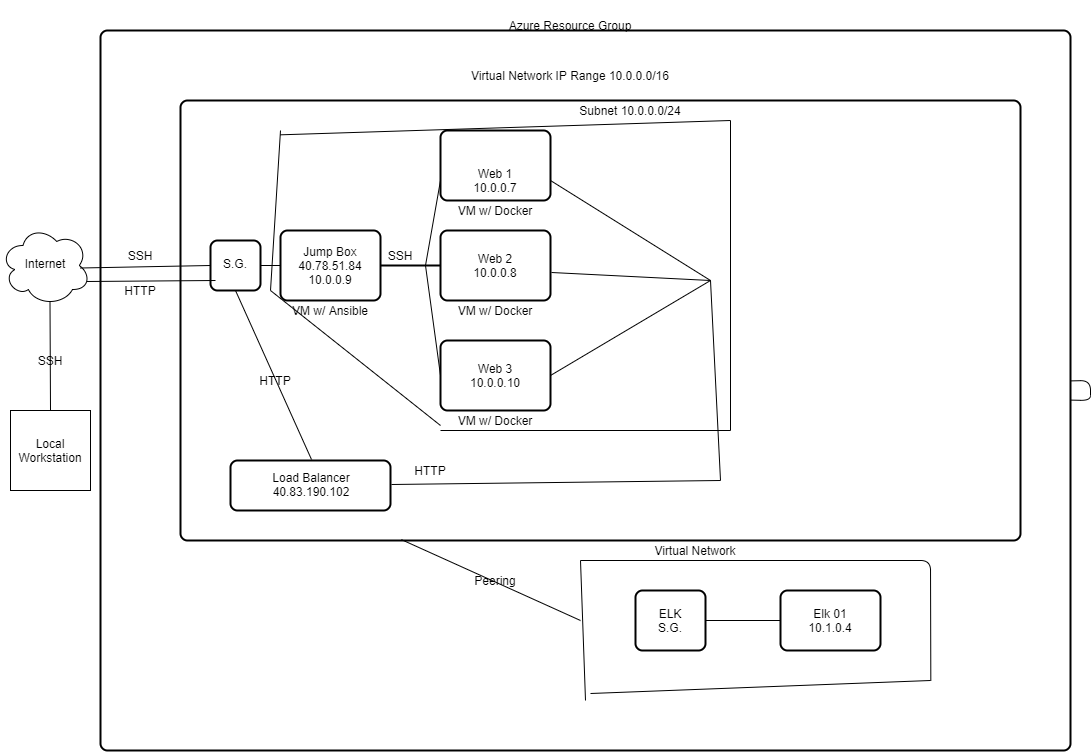

The diagram above was exported from draw.io. Its source (the exported page's mxGraphModel, read from the mxfile embedded in the PNG):
<mxGraphModel dx="1422" dy="800" grid="1" gridSize="10" guides="1" tooltips="1" connect="1" arrows="1" fold="1" page="1" pageScale="1" pageWidth="1100" pageHeight="850" math="0" shadow="0">
  <root>
    <mxCell id="0" />
    <mxCell id="1" parent="0" />
    <mxCell id="BpeFvD25IUEi7v5IFNoK-72" value="" style="rounded=1;whiteSpace=wrap;html=1;absoluteArcSize=1;arcSize=14;strokeWidth=2;" parent="1" vertex="1">
      <mxGeometry x="410" y="530" width="180" height="360" as="geometry" />
    </mxCell>
    <mxCell id="BpeFvD25IUEi7v5IFNoK-71" value="" style="whiteSpace=wrap;html=1;aspect=fixed;" parent="1" vertex="1">
      <mxGeometry x="430" y="550" width="320" height="320" as="geometry" />
    </mxCell>
    <mxCell id="BpeFvD25IUEi7v5IFNoK-24" value="" style="ellipse;shape=cloud;whiteSpace=wrap;html=1;" parent="1" vertex="1">
      <mxGeometry y="665" width="90" height="80" as="geometry" />
    </mxCell>
    <mxCell id="BpeFvD25IUEi7v5IFNoK-1" value="" style="rounded=1;whiteSpace=wrap;html=1;absoluteArcSize=1;arcSize=14;strokeWidth=2;" parent="1" vertex="1">
      <mxGeometry x="100" y="470" width="970" height="720" as="geometry" />
    </mxCell>
    <mxCell id="BpeFvD25IUEi7v5IFNoK-2" value="" style="rounded=1;whiteSpace=wrap;html=1;absoluteArcSize=1;arcSize=14;strokeWidth=2;" parent="1" vertex="1">
      <mxGeometry x="180" y="540" width="840" height="440" as="geometry" />
    </mxCell>
    <mxCell id="BpeFvD25IUEi7v5IFNoK-3" value="" style="rounded=1;whiteSpace=wrap;html=1;absoluteArcSize=1;arcSize=14;strokeWidth=2;" parent="1" vertex="1">
      <mxGeometry x="210" y="680" width="50" height="50" as="geometry" />
    </mxCell>
    <mxCell id="BpeFvD25IUEi7v5IFNoK-4" value="" style="rounded=1;whiteSpace=wrap;html=1;absoluteArcSize=1;arcSize=14;strokeWidth=2;" parent="1" vertex="1">
      <mxGeometry x="280" y="670" width="100" height="70" as="geometry" />
    </mxCell>
    <mxCell id="BpeFvD25IUEi7v5IFNoK-5" value="" style="rounded=1;whiteSpace=wrap;html=1;absoluteArcSize=1;arcSize=14;strokeWidth=2;" parent="1" vertex="1">
      <mxGeometry x="440" y="570" width="110" height="70" as="geometry" />
    </mxCell>
    <mxCell id="BpeFvD25IUEi7v5IFNoK-6" value="" style="rounded=1;whiteSpace=wrap;html=1;absoluteArcSize=1;arcSize=14;strokeWidth=2;" parent="1" vertex="1">
      <mxGeometry x="440" y="670" width="110" height="70" as="geometry" />
    </mxCell>
    <mxCell id="BpeFvD25IUEi7v5IFNoK-7" value="" style="rounded=1;whiteSpace=wrap;html=1;absoluteArcSize=1;arcSize=14;strokeWidth=2;" parent="1" vertex="1">
      <mxGeometry x="440" y="780" width="110" height="70" as="geometry" />
    </mxCell>
    <mxCell id="BpeFvD25IUEi7v5IFNoK-10" value="Azure Resource Group" style="text;html=1;strokeColor=none;fillColor=none;align=center;verticalAlign=middle;whiteSpace=wrap;rounded=0;" parent="1" vertex="1">
      <mxGeometry x="290" y="440" width="560" height="50" as="geometry" />
    </mxCell>
    <mxCell id="BpeFvD25IUEi7v5IFNoK-11" value="Virtual Network IP Range 10.0.0.0/16" style="text;html=1;strokeColor=none;fillColor=none;align=center;verticalAlign=middle;whiteSpace=wrap;rounded=0;" parent="1" vertex="1">
      <mxGeometry x="300" y="505" width="540" height="20" as="geometry" />
    </mxCell>
    <mxCell id="BpeFvD25IUEi7v5IFNoK-12" value="S.G." style="text;html=1;strokeColor=none;fillColor=none;align=center;verticalAlign=middle;whiteSpace=wrap;rounded=0;" parent="1" vertex="1">
      <mxGeometry x="215" y="685" width="40" height="35" as="geometry" />
    </mxCell>
    <mxCell id="BpeFvD25IUEi7v5IFNoK-13" value="Jump Box 40.78.51.84&lt;br&gt;10.0.0.9" style="text;html=1;strokeColor=none;fillColor=none;align=center;verticalAlign=middle;whiteSpace=wrap;rounded=0;" parent="1" vertex="1">
      <mxGeometry x="280" y="670" width="100" height="70" as="geometry" />
    </mxCell>
    <mxCell id="BpeFvD25IUEi7v5IFNoK-14" value="SSH" style="text;html=1;strokeColor=none;fillColor=none;align=center;verticalAlign=middle;whiteSpace=wrap;rounded=0;" parent="1" vertex="1">
      <mxGeometry x="10" y="770" width="80" height="60" as="geometry" />
    </mxCell>
    <mxCell id="BpeFvD25IUEi7v5IFNoK-15" value="Web 1&lt;br&gt;10.0.0.7" style="text;html=1;strokeColor=none;fillColor=none;align=center;verticalAlign=middle;whiteSpace=wrap;rounded=0;" parent="1" vertex="1">
      <mxGeometry x="440" y="600" width="110" height="40" as="geometry" />
    </mxCell>
    <mxCell id="BpeFvD25IUEi7v5IFNoK-16" value="Web 2&lt;br&gt;10.0.0.8" style="text;html=1;strokeColor=none;fillColor=none;align=center;verticalAlign=middle;whiteSpace=wrap;rounded=0;" parent="1" vertex="1">
      <mxGeometry x="440" y="670" width="110" height="70" as="geometry" />
    </mxCell>
    <mxCell id="BpeFvD25IUEi7v5IFNoK-17" value="Web 3&lt;br&gt;10.0.0.10" style="text;html=1;strokeColor=none;fillColor=none;align=center;verticalAlign=middle;whiteSpace=wrap;rounded=0;" parent="1" vertex="1">
      <mxGeometry x="440" y="780" width="110" height="70" as="geometry" />
    </mxCell>
    <mxCell id="BpeFvD25IUEi7v5IFNoK-18" value="VM w/ Docker" style="text;html=1;strokeColor=none;fillColor=none;align=center;verticalAlign=middle;whiteSpace=wrap;rounded=0;" parent="1" vertex="1">
      <mxGeometry x="440" y="640" width="110" height="20" as="geometry" />
    </mxCell>
    <mxCell id="BpeFvD25IUEi7v5IFNoK-19" value="VM w/ Docker" style="text;html=1;strokeColor=none;fillColor=none;align=center;verticalAlign=middle;whiteSpace=wrap;rounded=0;" parent="1" vertex="1">
      <mxGeometry x="440" y="740" width="110" height="20" as="geometry" />
    </mxCell>
    <mxCell id="BpeFvD25IUEi7v5IFNoK-20" value="VM w/ Docker" style="text;html=1;strokeColor=none;fillColor=none;align=center;verticalAlign=middle;whiteSpace=wrap;rounded=0;" parent="1" vertex="1">
      <mxGeometry x="440" y="850" width="110" height="20" as="geometry" />
    </mxCell>
    <mxCell id="BpeFvD25IUEi7v5IFNoK-21" value="VM w/ Ansible" style="text;html=1;strokeColor=none;fillColor=none;align=center;verticalAlign=middle;whiteSpace=wrap;rounded=0;" parent="1" vertex="1">
      <mxGeometry x="280" y="740" width="100" height="20" as="geometry" />
    </mxCell>
    <mxCell id="BpeFvD25IUEi7v5IFNoK-22" value="Local&lt;br&gt;Workstation" style="whiteSpace=wrap;html=1;aspect=fixed;" parent="1" vertex="1">
      <mxGeometry x="10" y="850" width="80" height="80" as="geometry" />
    </mxCell>
    <mxCell id="BpeFvD25IUEi7v5IFNoK-23" value="Internet" style="text;html=1;strokeColor=none;fillColor=none;align=center;verticalAlign=middle;whiteSpace=wrap;rounded=0;" parent="1" vertex="1">
      <mxGeometry x="10" y="692.5" width="70" height="20" as="geometry" />
    </mxCell>
    <mxCell id="BpeFvD25IUEi7v5IFNoK-25" value="" style="rounded=1;whiteSpace=wrap;html=1;absoluteArcSize=1;arcSize=14;strokeWidth=2;" parent="1" vertex="1">
      <mxGeometry x="230" y="900" width="160" height="50" as="geometry" />
    </mxCell>
    <mxCell id="BpeFvD25IUEi7v5IFNoK-26" value="Load Balancer&lt;br&gt;40.83.190.102" style="text;html=1;strokeColor=none;fillColor=none;align=center;verticalAlign=middle;whiteSpace=wrap;rounded=0;" parent="1" vertex="1">
      <mxGeometry x="231" y="899" width="160" height="50" as="geometry" />
    </mxCell>
    <mxCell id="BpeFvD25IUEi7v5IFNoK-31" style="edgeStyle=orthogonalEdgeStyle;rounded=0;orthogonalLoop=1;jettySize=auto;html=1;exitX=0.5;exitY=0;exitDx=0;exitDy=0;entryX=0.5;entryY=0;entryDx=0;entryDy=0;" parent="1" edge="1">
      <mxGeometry relative="1" as="geometry">
        <mxPoint x="495" y="899" as="sourcePoint" />
        <mxPoint x="495" y="899" as="targetPoint" />
      </mxGeometry>
    </mxCell>
    <mxCell id="BpeFvD25IUEi7v5IFNoK-41" value="" style="line;strokeWidth=2;html=1;" parent="1" vertex="1">
      <mxGeometry x="380" y="700" width="60" height="10" as="geometry" />
    </mxCell>
    <mxCell id="BpeFvD25IUEi7v5IFNoK-46" value="" style="endArrow=none;html=1;exitX=0.75;exitY=0.5;exitDx=0;exitDy=0;exitPerimeter=0;entryX=0;entryY=0.5;entryDx=0;entryDy=0;" parent="1" source="BpeFvD25IUEi7v5IFNoK-41" target="BpeFvD25IUEi7v5IFNoK-15" edge="1">
      <mxGeometry width="50" height="50" relative="1" as="geometry">
        <mxPoint x="400" y="690" as="sourcePoint" />
        <mxPoint x="450" y="640" as="targetPoint" />
      </mxGeometry>
    </mxCell>
    <mxCell id="BpeFvD25IUEi7v5IFNoK-47" value="" style="endArrow=none;html=1;exitX=0.75;exitY=0.5;exitDx=0;exitDy=0;entryX=0;entryY=0.5;entryDx=0;entryDy=0;exitPerimeter=0;" parent="1" source="BpeFvD25IUEi7v5IFNoK-41" target="BpeFvD25IUEi7v5IFNoK-17" edge="1">
      <mxGeometry width="50" height="50" relative="1" as="geometry">
        <mxPoint x="400" y="690" as="sourcePoint" />
        <mxPoint x="450" y="640" as="targetPoint" />
      </mxGeometry>
    </mxCell>
    <mxCell id="BpeFvD25IUEi7v5IFNoK-48" value="" style="endArrow=none;html=1;exitX=1;exitY=0.5;exitDx=0;exitDy=0;entryX=0;entryY=0.5;entryDx=0;entryDy=0;" parent="1" source="BpeFvD25IUEi7v5IFNoK-3" target="BpeFvD25IUEi7v5IFNoK-13" edge="1">
      <mxGeometry width="50" height="50" relative="1" as="geometry">
        <mxPoint x="400" y="690" as="sourcePoint" />
        <mxPoint x="450" y="640" as="targetPoint" />
      </mxGeometry>
    </mxCell>
    <mxCell id="BpeFvD25IUEi7v5IFNoK-50" value="" style="endArrow=none;html=1;exitX=0.5;exitY=0;exitDx=0;exitDy=0;entryX=0.55;entryY=0.95;entryDx=0;entryDy=0;entryPerimeter=0;" parent="1" source="BpeFvD25IUEi7v5IFNoK-22" target="BpeFvD25IUEi7v5IFNoK-24" edge="1">
      <mxGeometry width="50" height="50" relative="1" as="geometry">
        <mxPoint x="400" y="690" as="sourcePoint" />
        <mxPoint x="450" y="640" as="targetPoint" />
      </mxGeometry>
    </mxCell>
    <mxCell id="BpeFvD25IUEi7v5IFNoK-51" value="" style="endArrow=none;html=1;exitX=1;exitY=0.75;exitDx=0;exitDy=0;entryX=0;entryY=0.5;entryDx=0;entryDy=0;" parent="1" source="BpeFvD25IUEi7v5IFNoK-23" target="BpeFvD25IUEi7v5IFNoK-3" edge="1">
      <mxGeometry width="50" height="50" relative="1" as="geometry">
        <mxPoint x="400" y="690" as="sourcePoint" />
        <mxPoint x="450" y="640" as="targetPoint" />
      </mxGeometry>
    </mxCell>
    <mxCell id="BpeFvD25IUEi7v5IFNoK-56" value="" style="endArrow=none;html=1;exitX=1;exitY=0.5;exitDx=0;exitDy=0;" parent="1" source="BpeFvD25IUEi7v5IFNoK-15" edge="1">
      <mxGeometry width="50" height="50" relative="1" as="geometry">
        <mxPoint x="400" y="690" as="sourcePoint" />
        <mxPoint x="710" y="720" as="targetPoint" />
      </mxGeometry>
    </mxCell>
    <mxCell id="BpeFvD25IUEi7v5IFNoK-57" value="" style="endArrow=none;html=1;exitX=1;exitY=0.5;exitDx=0;exitDy=0;" parent="1" source="BpeFvD25IUEi7v5IFNoK-17" edge="1">
      <mxGeometry width="50" height="50" relative="1" as="geometry">
        <mxPoint x="400" y="690" as="sourcePoint" />
        <mxPoint x="710" y="720" as="targetPoint" />
      </mxGeometry>
    </mxCell>
    <mxCell id="BpeFvD25IUEi7v5IFNoK-58" value="" style="endArrow=none;html=1;" parent="1" edge="1">
      <mxGeometry width="50" height="50" relative="1" as="geometry">
        <mxPoint x="720" y="920" as="sourcePoint" />
        <mxPoint x="710" y="720" as="targetPoint" />
      </mxGeometry>
    </mxCell>
    <mxCell id="BpeFvD25IUEi7v5IFNoK-59" value="" style="endArrow=none;html=1;entryX=1.009;entryY=0.6;entryDx=0;entryDy=0;entryPerimeter=0;" parent="1" target="BpeFvD25IUEi7v5IFNoK-16" edge="1">
      <mxGeometry width="50" height="50" relative="1" as="geometry">
        <mxPoint x="710" y="720" as="sourcePoint" />
        <mxPoint x="450" y="640" as="targetPoint" />
      </mxGeometry>
    </mxCell>
    <mxCell id="BpeFvD25IUEi7v5IFNoK-60" value="SSH" style="text;html=1;strokeColor=none;fillColor=none;align=center;verticalAlign=middle;whiteSpace=wrap;rounded=0;" parent="1" vertex="1">
      <mxGeometry x="120" y="685" width="40" height="20" as="geometry" />
    </mxCell>
    <mxCell id="BpeFvD25IUEi7v5IFNoK-61" value="" style="endArrow=none;html=1;exitX=0.96;exitY=0.7;exitDx=0;exitDy=0;exitPerimeter=0;entryX=0;entryY=1;entryDx=0;entryDy=0;" parent="1" source="BpeFvD25IUEi7v5IFNoK-24" target="BpeFvD25IUEi7v5IFNoK-12" edge="1">
      <mxGeometry width="50" height="50" relative="1" as="geometry">
        <mxPoint x="400" y="690" as="sourcePoint" />
        <mxPoint x="450" y="640" as="targetPoint" />
      </mxGeometry>
    </mxCell>
    <mxCell id="BpeFvD25IUEi7v5IFNoK-62" value="HTTP" style="text;html=1;strokeColor=none;fillColor=none;align=center;verticalAlign=middle;whiteSpace=wrap;rounded=0;" parent="1" vertex="1">
      <mxGeometry x="120" y="720" width="40" height="20" as="geometry" />
    </mxCell>
    <mxCell id="BpeFvD25IUEi7v5IFNoK-63" value="HTTP" style="text;html=1;strokeColor=none;fillColor=none;align=center;verticalAlign=middle;whiteSpace=wrap;rounded=0;" parent="1" vertex="1">
      <mxGeometry x="410" y="900" width="40" height="20" as="geometry" />
    </mxCell>
    <mxCell id="BpeFvD25IUEi7v5IFNoK-65" value="SSH" style="text;html=1;strokeColor=none;fillColor=none;align=center;verticalAlign=middle;whiteSpace=wrap;rounded=0;" parent="1" vertex="1">
      <mxGeometry x="380" y="685" width="40" height="20" as="geometry" />
    </mxCell>
    <mxCell id="BpeFvD25IUEi7v5IFNoK-66" value="" style="endArrow=none;html=1;exitX=0.5;exitY=0;exitDx=0;exitDy=0;entryX=0.5;entryY=1;entryDx=0;entryDy=0;" parent="1" source="BpeFvD25IUEi7v5IFNoK-26" target="BpeFvD25IUEi7v5IFNoK-3" edge="1">
      <mxGeometry width="50" height="50" relative="1" as="geometry">
        <mxPoint x="400" y="690" as="sourcePoint" />
        <mxPoint x="450" y="640" as="targetPoint" />
      </mxGeometry>
    </mxCell>
    <mxCell id="BpeFvD25IUEi7v5IFNoK-67" value="HTTP" style="text;html=1;strokeColor=none;fillColor=none;align=center;verticalAlign=middle;whiteSpace=wrap;rounded=0;" parent="1" vertex="1">
      <mxGeometry x="255" y="810" width="40" height="20" as="geometry" />
    </mxCell>
    <mxCell id="BpeFvD25IUEi7v5IFNoK-70" value="" style="endArrow=none;html=1;exitX=1;exitY=0.5;exitDx=0;exitDy=0;" parent="1" source="BpeFvD25IUEi7v5IFNoK-26" edge="1">
      <mxGeometry width="50" height="50" relative="1" as="geometry">
        <mxPoint x="400" y="690" as="sourcePoint" />
        <mxPoint x="720" y="920" as="targetPoint" />
      </mxGeometry>
    </mxCell>
    <mxCell id="BpeFvD25IUEi7v5IFNoK-73" value="Subnet 10.0.0.0/24" style="text;html=1;strokeColor=none;fillColor=none;align=center;verticalAlign=middle;whiteSpace=wrap;rounded=0;" parent="1" vertex="1">
      <mxGeometry x="550" y="540" width="160" height="20" as="geometry" />
    </mxCell>
    <mxCell id="Sovi2c6YeHxkpAizG8Ep-2" value="" style="endArrow=none;html=1;exitX=0.119;exitY=0.078;exitDx=0;exitDy=0;exitPerimeter=0;" parent="1" source="BpeFvD25IUEi7v5IFNoK-2" edge="1">
      <mxGeometry width="50" height="50" relative="1" as="geometry">
        <mxPoint x="520" y="710" as="sourcePoint" />
        <mxPoint x="730" y="560" as="targetPoint" />
      </mxGeometry>
    </mxCell>
    <mxCell id="Sovi2c6YeHxkpAizG8Ep-3" value="" style="endArrow=none;html=1;" parent="1" edge="1">
      <mxGeometry width="50" height="50" relative="1" as="geometry">
        <mxPoint x="280" y="570" as="sourcePoint" />
        <mxPoint x="270" y="730" as="targetPoint" />
      </mxGeometry>
    </mxCell>
    <mxCell id="Sovi2c6YeHxkpAizG8Ep-5" value="" style="endArrow=none;html=1;entryX=0;entryY=0.75;entryDx=0;entryDy=0;" parent="1" target="BpeFvD25IUEi7v5IFNoK-20" edge="1">
      <mxGeometry width="50" height="50" relative="1" as="geometry">
        <mxPoint x="270" y="730" as="sourcePoint" />
        <mxPoint x="570" y="660" as="targetPoint" />
      </mxGeometry>
    </mxCell>
    <mxCell id="Sovi2c6YeHxkpAizG8Ep-7" value="" style="rounded=1;whiteSpace=wrap;html=1;absoluteArcSize=1;arcSize=14;strokeWidth=2;" parent="1" vertex="1">
      <mxGeometry x="780" y="1030" width="100" height="60" as="geometry" />
    </mxCell>
    <mxCell id="Sovi2c6YeHxkpAizG8Ep-8" value="Elk 01&lt;br&gt;10.1.0.4" style="text;html=1;strokeColor=none;fillColor=none;align=center;verticalAlign=middle;whiteSpace=wrap;rounded=0;" parent="1" vertex="1">
      <mxGeometry x="780" y="1030" width="100" height="60" as="geometry" />
    </mxCell>
    <mxCell id="Sovi2c6YeHxkpAizG8Ep-10" value="" style="endArrow=none;html=1;exitX=0;exitY=0.5;exitDx=0;exitDy=0;entryX=1;entryY=0.5;entryDx=0;entryDy=0;" parent="1" source="Sovi2c6YeHxkpAizG8Ep-8" target="Sovi2c6YeHxkpAizG8Ep-13" edge="1">
      <mxGeometry width="50" height="50" relative="1" as="geometry">
        <mxPoint x="830" y="920" as="sourcePoint" />
        <mxPoint x="830" y="1030" as="targetPoint" />
      </mxGeometry>
    </mxCell>
    <mxCell id="Sovi2c6YeHxkpAizG8Ep-12" value="" style="endArrow=none;html=1;" parent="1" edge="1">
      <mxGeometry width="50" height="50" relative="1" as="geometry">
        <mxPoint x="730" y="870" as="sourcePoint" />
        <mxPoint x="730" y="560" as="targetPoint" />
      </mxGeometry>
    </mxCell>
    <mxCell id="Sovi2c6YeHxkpAizG8Ep-13" value="" style="rounded=1;whiteSpace=wrap;html=1;absoluteArcSize=1;arcSize=14;strokeWidth=2;" parent="1" vertex="1">
      <mxGeometry x="635" y="1030" width="70" height="60" as="geometry" />
    </mxCell>
    <mxCell id="Sovi2c6YeHxkpAizG8Ep-14" value="" style="endArrow=none;html=1;exitX=0;exitY=1;exitDx=0;exitDy=0;" parent="1" source="BpeFvD25IUEi7v5IFNoK-20" edge="1">
      <mxGeometry width="50" height="50" relative="1" as="geometry">
        <mxPoint x="440" y="870" as="sourcePoint" />
        <mxPoint x="730" y="870" as="targetPoint" />
      </mxGeometry>
    </mxCell>
    <mxCell id="Sovi2c6YeHxkpAizG8Ep-15" value="ELK S.G." style="text;html=1;strokeColor=none;fillColor=none;align=center;verticalAlign=middle;whiteSpace=wrap;rounded=0;" parent="1" vertex="1">
      <mxGeometry x="650" y="1037.5" width="40" height="45" as="geometry" />
    </mxCell>
    <mxCell id="SHqjamMZUgKPlPGABP7K-3" value="" style="endArrow=none;html=1;" parent="1" source="BpeFvD25IUEi7v5IFNoK-1" target="BpeFvD25IUEi7v5IFNoK-1" edge="1">
      <mxGeometry width="50" height="50" relative="1" as="geometry">
        <mxPoint x="620" y="1160" as="sourcePoint" />
        <mxPoint x="620" y="1020" as="targetPoint" />
      </mxGeometry>
    </mxCell>
    <mxCell id="SHqjamMZUgKPlPGABP7K-5" value="" style="endArrow=none;html=1;" parent="1" edge="1">
      <mxGeometry width="50" height="50" relative="1" as="geometry">
        <mxPoint x="585" y="1140" as="sourcePoint" />
        <mxPoint x="580" y="1000" as="targetPoint" />
      </mxGeometry>
    </mxCell>
    <mxCell id="SHqjamMZUgKPlPGABP7K-6" value="" style="endArrow=none;html=1;entryX=0.856;entryY=0.903;entryDx=0;entryDy=0;entryPerimeter=0;" parent="1" target="BpeFvD25IUEi7v5IFNoK-1" edge="1">
      <mxGeometry width="50" height="50" relative="1" as="geometry">
        <mxPoint x="580" y="1000" as="sourcePoint" />
        <mxPoint x="570" y="780" as="targetPoint" />
        <Array as="points">
          <mxPoint x="930" y="1000" />
        </Array>
      </mxGeometry>
    </mxCell>
    <mxCell id="SHqjamMZUgKPlPGABP7K-7" value="" style="endArrow=none;html=1;" parent="1" edge="1">
      <mxGeometry width="50" height="50" relative="1" as="geometry">
        <mxPoint x="590" y="1133" as="sourcePoint" />
        <mxPoint x="930" y="1120" as="targetPoint" />
      </mxGeometry>
    </mxCell>
    <mxCell id="SHqjamMZUgKPlPGABP7K-9" value="" style="endArrow=none;html=1;entryX=0.5;entryY=0;entryDx=0;entryDy=0;exitX=0.263;exitY=0.998;exitDx=0;exitDy=0;exitPerimeter=0;" parent="1" source="BpeFvD25IUEi7v5IFNoK-2" edge="1">
      <mxGeometry width="50" height="50" relative="1" as="geometry">
        <mxPoint x="420" y="984" as="sourcePoint" />
        <mxPoint x="580" y="1060" as="targetPoint" />
      </mxGeometry>
    </mxCell>
    <mxCell id="SHqjamMZUgKPlPGABP7K-11" value="Peering" style="text;html=1;strokeColor=none;fillColor=none;align=center;verticalAlign=middle;whiteSpace=wrap;rounded=0;" parent="1" vertex="1">
      <mxGeometry x="430" y="1000" width="130" height="40" as="geometry" />
    </mxCell>
    <mxCell id="SHqjamMZUgKPlPGABP7K-14" value="Virtual Network" style="text;html=1;strokeColor=none;fillColor=none;align=center;verticalAlign=middle;whiteSpace=wrap;rounded=0;" parent="1" vertex="1">
      <mxGeometry x="650" y="980" width="90" height="20" as="geometry" />
    </mxCell>
  </root>
</mxGraphModel>